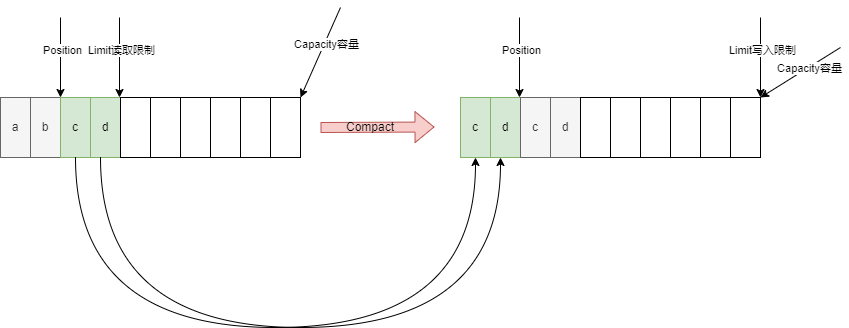

The diagram above was exported from draw.io. Its source (the exported page's mxGraphModel, read from the mxfile embedded in the PNG):
<mxGraphModel dx="1386" dy="759" grid="1" gridSize="10" guides="1" tooltips="1" connect="1" arrows="1" fold="1" page="1" pageScale="1" pageWidth="827" pageHeight="1169" math="0" shadow="0">
  <root>
    <mxCell id="0" />
    <mxCell id="1" parent="0" />
    <mxCell id="3noPCVZ_9yrs3cz70498-1" value="a" style="rounded=0;whiteSpace=wrap;html=1;fillColor=#f5f5f5;fontColor=#333333;strokeColor=#666666;" parent="1" vertex="1">
      <mxGeometry x="60" y="240" width="30" height="60" as="geometry" />
    </mxCell>
    <mxCell id="3noPCVZ_9yrs3cz70498-2" value="b" style="rounded=0;whiteSpace=wrap;html=1;fillColor=#f5f5f5;fontColor=#333333;strokeColor=#666666;" parent="1" vertex="1">
      <mxGeometry x="90" y="240" width="30" height="60" as="geometry" />
    </mxCell>
    <mxCell id="3noPCVZ_9yrs3cz70498-15" value="c" style="rounded=0;whiteSpace=wrap;html=1;fillColor=#d5e8d4;strokeColor=#82b366;" parent="1" vertex="1">
      <mxGeometry x="120" y="240" width="30" height="60" as="geometry" />
    </mxCell>
    <mxCell id="3noPCVZ_9yrs3cz70498-16" value="d" style="rounded=0;whiteSpace=wrap;html=1;fillColor=#d5e8d4;strokeColor=#82b366;" parent="1" vertex="1">
      <mxGeometry x="150" y="240" width="30" height="60" as="geometry" />
    </mxCell>
    <mxCell id="3noPCVZ_9yrs3cz70498-17" value="" style="rounded=0;whiteSpace=wrap;html=1;" parent="1" vertex="1">
      <mxGeometry x="180" y="240" width="30" height="60" as="geometry" />
    </mxCell>
    <mxCell id="3noPCVZ_9yrs3cz70498-18" value="" style="rounded=0;whiteSpace=wrap;html=1;" parent="1" vertex="1">
      <mxGeometry x="210" y="240" width="30" height="60" as="geometry" />
    </mxCell>
    <mxCell id="3noPCVZ_9yrs3cz70498-19" value="" style="rounded=0;whiteSpace=wrap;html=1;" parent="1" vertex="1">
      <mxGeometry x="240" y="240" width="30" height="60" as="geometry" />
    </mxCell>
    <mxCell id="3noPCVZ_9yrs3cz70498-20" value="" style="rounded=0;whiteSpace=wrap;html=1;" parent="1" vertex="1">
      <mxGeometry x="270" y="240" width="30" height="60" as="geometry" />
    </mxCell>
    <mxCell id="3noPCVZ_9yrs3cz70498-21" value="" style="rounded=0;whiteSpace=wrap;html=1;" parent="1" vertex="1">
      <mxGeometry x="300" y="240" width="30" height="60" as="geometry" />
    </mxCell>
    <mxCell id="3noPCVZ_9yrs3cz70498-22" value="" style="rounded=0;whiteSpace=wrap;html=1;" parent="1" vertex="1">
      <mxGeometry x="330" y="240" width="30" height="60" as="geometry" />
    </mxCell>
    <mxCell id="3noPCVZ_9yrs3cz70498-23" value="c" style="rounded=0;whiteSpace=wrap;html=1;fillColor=#d5e8d4;strokeColor=#82b366;" parent="1" vertex="1">
      <mxGeometry x="520" y="240" width="30" height="60" as="geometry" />
    </mxCell>
    <mxCell id="3noPCVZ_9yrs3cz70498-24" value="d" style="rounded=0;whiteSpace=wrap;html=1;fillColor=#d5e8d4;strokeColor=#82b366;" parent="1" vertex="1">
      <mxGeometry x="550" y="240" width="30" height="60" as="geometry" />
    </mxCell>
    <mxCell id="3noPCVZ_9yrs3cz70498-25" value="c" style="rounded=0;whiteSpace=wrap;html=1;fillColor=#f5f5f5;strokeColor=#666666;fontColor=#333333;" parent="1" vertex="1">
      <mxGeometry x="580" y="240" width="30" height="60" as="geometry" />
    </mxCell>
    <mxCell id="3noPCVZ_9yrs3cz70498-26" value="d" style="rounded=0;whiteSpace=wrap;html=1;fillColor=#f5f5f5;strokeColor=#666666;fontColor=#333333;" parent="1" vertex="1">
      <mxGeometry x="610" y="240" width="30" height="60" as="geometry" />
    </mxCell>
    <mxCell id="3noPCVZ_9yrs3cz70498-27" value="" style="rounded=0;whiteSpace=wrap;html=1;" parent="1" vertex="1">
      <mxGeometry x="640" y="240" width="30" height="60" as="geometry" />
    </mxCell>
    <mxCell id="3noPCVZ_9yrs3cz70498-28" value="" style="rounded=0;whiteSpace=wrap;html=1;" parent="1" vertex="1">
      <mxGeometry x="670" y="240" width="30" height="60" as="geometry" />
    </mxCell>
    <mxCell id="3noPCVZ_9yrs3cz70498-29" value="" style="rounded=0;whiteSpace=wrap;html=1;" parent="1" vertex="1">
      <mxGeometry x="700" y="240" width="30" height="60" as="geometry" />
    </mxCell>
    <mxCell id="3noPCVZ_9yrs3cz70498-30" value="" style="rounded=0;whiteSpace=wrap;html=1;" parent="1" vertex="1">
      <mxGeometry x="730" y="240" width="30" height="60" as="geometry" />
    </mxCell>
    <mxCell id="3noPCVZ_9yrs3cz70498-31" value="" style="rounded=0;whiteSpace=wrap;html=1;" parent="1" vertex="1">
      <mxGeometry x="760" y="240" width="30" height="60" as="geometry" />
    </mxCell>
    <mxCell id="3noPCVZ_9yrs3cz70498-32" value="" style="rounded=0;whiteSpace=wrap;html=1;" parent="1" vertex="1">
      <mxGeometry x="790" y="240" width="30" height="60" as="geometry" />
    </mxCell>
    <mxCell id="3noPCVZ_9yrs3cz70498-33" value="" style="endArrow=classic;html=1;rounded=0;entryX=0;entryY=0;entryDx=0;entryDy=0;" parent="1" target="3noPCVZ_9yrs3cz70498-15" edge="1">
      <mxGeometry width="50" height="50" relative="1" as="geometry">
        <mxPoint x="120" y="160" as="sourcePoint" />
        <mxPoint x="170" y="110" as="targetPoint" />
      </mxGeometry>
    </mxCell>
    <mxCell id="3noPCVZ_9yrs3cz70498-34" value="Position" style="edgeLabel;html=1;align=center;verticalAlign=middle;resizable=0;points=[];" parent="3noPCVZ_9yrs3cz70498-33" vertex="1" connectable="0">
      <mxGeometry x="-0.2" y="1" relative="1" as="geometry">
        <mxPoint as="offset" />
      </mxGeometry>
    </mxCell>
    <mxCell id="3noPCVZ_9yrs3cz70498-35" value="" style="endArrow=classic;html=1;rounded=0;entryX=0;entryY=0;entryDx=0;entryDy=0;" parent="1" edge="1">
      <mxGeometry width="50" height="50" relative="1" as="geometry">
        <mxPoint x="179" y="160" as="sourcePoint" />
        <mxPoint x="179" y="240" as="targetPoint" />
      </mxGeometry>
    </mxCell>
    <mxCell id="3noPCVZ_9yrs3cz70498-36" value="Limit读取限制" style="edgeLabel;html=1;align=center;verticalAlign=middle;resizable=0;points=[];" parent="3noPCVZ_9yrs3cz70498-35" vertex="1" connectable="0">
      <mxGeometry x="-0.2" y="1" relative="1" as="geometry">
        <mxPoint as="offset" />
      </mxGeometry>
    </mxCell>
    <mxCell id="3noPCVZ_9yrs3cz70498-38" value="" style="endArrow=classic;html=1;rounded=0;entryX=1;entryY=0;entryDx=0;entryDy=0;" parent="1" target="3noPCVZ_9yrs3cz70498-22" edge="1">
      <mxGeometry width="50" height="50" relative="1" as="geometry">
        <mxPoint x="400" y="150" as="sourcePoint" />
        <mxPoint x="400" y="230" as="targetPoint" />
      </mxGeometry>
    </mxCell>
    <mxCell id="3noPCVZ_9yrs3cz70498-39" value="Capacity容量" style="edgeLabel;html=1;align=center;verticalAlign=middle;resizable=0;points=[];" parent="3noPCVZ_9yrs3cz70498-38" vertex="1" connectable="0">
      <mxGeometry x="-0.2" y="1" relative="1" as="geometry">
        <mxPoint as="offset" />
      </mxGeometry>
    </mxCell>
    <mxCell id="3noPCVZ_9yrs3cz70498-42" value="" style="shape=flexArrow;endArrow=classic;html=1;rounded=0;fillColor=#f8cecc;strokeColor=#b85450;" parent="1" edge="1">
      <mxGeometry width="50" height="50" relative="1" as="geometry">
        <mxPoint x="380" y="270" as="sourcePoint" />
        <mxPoint x="494" y="269.5" as="targetPoint" />
      </mxGeometry>
    </mxCell>
    <mxCell id="3noPCVZ_9yrs3cz70498-44" value="Compact" style="text;html=1;strokeColor=none;fillColor=none;align=center;verticalAlign=middle;whiteSpace=wrap;rounded=0;" parent="1" vertex="1">
      <mxGeometry x="400" y="255" width="60" height="30" as="geometry" />
    </mxCell>
    <mxCell id="3noPCVZ_9yrs3cz70498-45" value="" style="endArrow=classic;html=1;rounded=0;entryX=0;entryY=0;entryDx=0;entryDy=0;" parent="1" edge="1">
      <mxGeometry width="50" height="50" relative="1" as="geometry">
        <mxPoint x="579" y="160" as="sourcePoint" />
        <mxPoint x="579" y="240" as="targetPoint" />
      </mxGeometry>
    </mxCell>
    <mxCell id="3noPCVZ_9yrs3cz70498-46" value="Position" style="edgeLabel;html=1;align=center;verticalAlign=middle;resizable=0;points=[];" parent="3noPCVZ_9yrs3cz70498-45" vertex="1" connectable="0">
      <mxGeometry x="-0.2" y="1" relative="1" as="geometry">
        <mxPoint as="offset" />
      </mxGeometry>
    </mxCell>
    <mxCell id="3noPCVZ_9yrs3cz70498-49" value="" style="endArrow=classic;html=1;rounded=0;entryX=0;entryY=0;entryDx=0;entryDy=0;" parent="1" edge="1">
      <mxGeometry width="50" height="50" relative="1" as="geometry">
        <mxPoint x="820" y="160" as="sourcePoint" />
        <mxPoint x="820" y="240" as="targetPoint" />
      </mxGeometry>
    </mxCell>
    <mxCell id="3noPCVZ_9yrs3cz70498-50" value="Limit写入限制" style="edgeLabel;html=1;align=center;verticalAlign=middle;resizable=0;points=[];" parent="3noPCVZ_9yrs3cz70498-49" vertex="1" connectable="0">
      <mxGeometry x="-0.2" y="1" relative="1" as="geometry">
        <mxPoint as="offset" />
      </mxGeometry>
    </mxCell>
    <mxCell id="3noPCVZ_9yrs3cz70498-51" value="" style="endArrow=classic;html=1;rounded=0;entryX=1;entryY=0;entryDx=0;entryDy=0;" parent="1" edge="1">
      <mxGeometry width="50" height="50" relative="1" as="geometry">
        <mxPoint x="900" y="190" as="sourcePoint" />
        <mxPoint x="820" y="240" as="targetPoint" />
      </mxGeometry>
    </mxCell>
    <mxCell id="3noPCVZ_9yrs3cz70498-52" value="Capacity容量" style="edgeLabel;html=1;align=center;verticalAlign=middle;resizable=0;points=[];" parent="3noPCVZ_9yrs3cz70498-51" vertex="1" connectable="0">
      <mxGeometry x="-0.2" y="1" relative="1" as="geometry">
        <mxPoint as="offset" />
      </mxGeometry>
    </mxCell>
    <mxCell id="3noPCVZ_9yrs3cz70498-54" value="" style="endArrow=classic;html=1;rounded=0;exitX=0.5;exitY=1;exitDx=0;exitDy=0;entryX=0.5;entryY=1;entryDx=0;entryDy=0;edgeStyle=orthogonalEdgeStyle;curved=1;" parent="1" source="3noPCVZ_9yrs3cz70498-15" target="3noPCVZ_9yrs3cz70498-23" edge="1">
      <mxGeometry relative="1" as="geometry">
        <mxPoint x="330" y="390" as="sourcePoint" />
        <mxPoint x="490" y="390" as="targetPoint" />
        <Array as="points">
          <mxPoint x="135" y="470" />
          <mxPoint x="535" y="470" />
        </Array>
      </mxGeometry>
    </mxCell>
    <mxCell id="3noPCVZ_9yrs3cz70498-60" value="" style="endArrow=classic;html=1;rounded=0;exitX=0.5;exitY=1;exitDx=0;exitDy=0;entryX=0.5;entryY=1;entryDx=0;entryDy=0;edgeStyle=orthogonalEdgeStyle;curved=1;" parent="1" edge="1">
      <mxGeometry relative="1" as="geometry">
        <mxPoint x="160" y="300" as="sourcePoint" />
        <mxPoint x="560" y="300" as="targetPoint" />
        <Array as="points">
          <mxPoint x="160" y="470" />
          <mxPoint x="560" y="470" />
        </Array>
      </mxGeometry>
    </mxCell>
  </root>
</mxGraphModel>